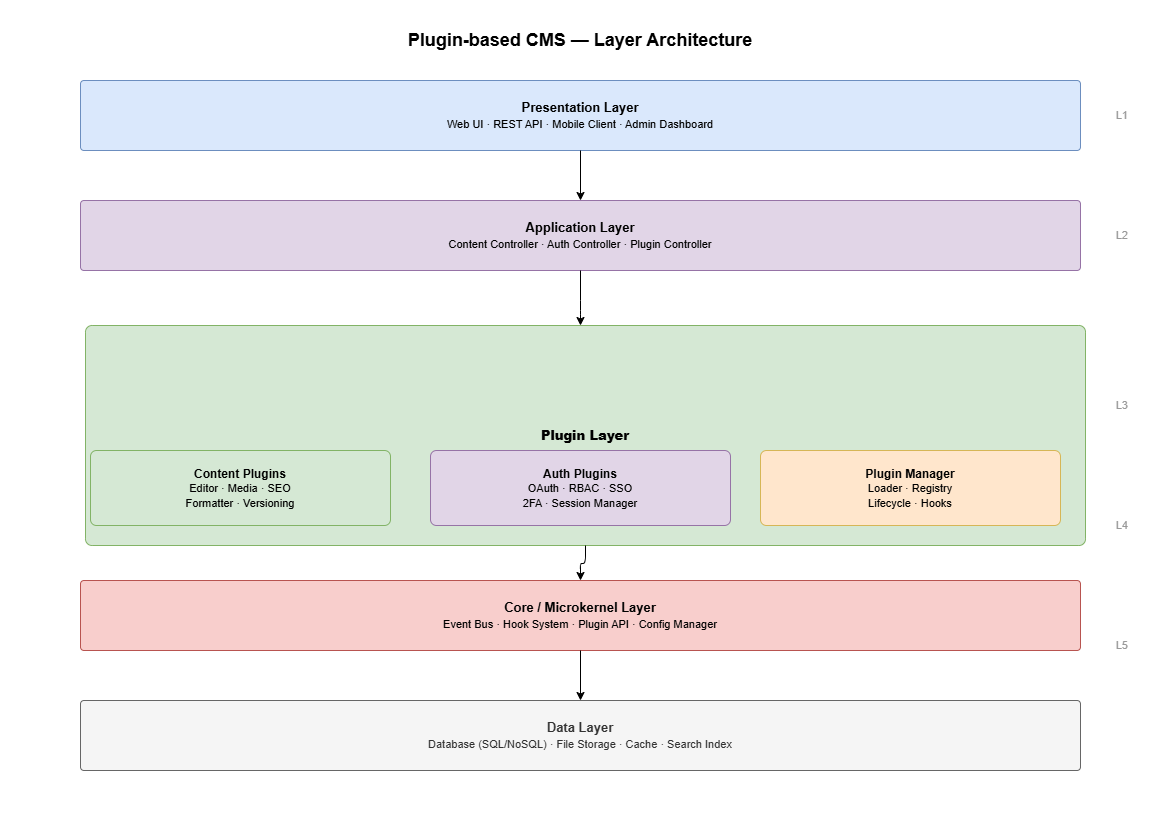

The diagram above was exported from draw.io. Its source (the exported page's mxGraphModel, read from the mxfile embedded in the PNG):
<mxGraphModel dx="1378" dy="808" grid="1" gridSize="10" guides="1" tooltips="1" connect="1" arrows="1" fold="1" page="1" pageScale="1" pageWidth="1169" pageHeight="827" math="0" shadow="0">
  <root>
    <mxCell id="0" />
    <mxCell id="1" parent="0" />
    <mxCell id="title1" parent="1" style="text;html=1;strokeColor=none;fillColor=none;align=center;verticalAlign=middle;whiteSpace=wrap;rounded=0;fontSize=18;fontStyle=1;" value="Plugin-based CMS — Layer Architecture" vertex="1">
      <mxGeometry height="40" width="760" x="200" y="20" as="geometry" />
    </mxCell>
    <mxCell id="L1" parent="1" style="rounded=1;whiteSpace=wrap;html=1;fillColor=#dae8fc;strokeColor=#6c8ebf;fontSize=13;verticalAlign=middle;arcSize=5;" value="&lt;b&gt;Presentation Layer&lt;/b&gt;&lt;br/&gt;&lt;font style=&quot;font-size:11px&quot;&gt;Web UI · REST API · Mobile Client · Admin Dashboard&lt;/font&gt;" vertex="1">
      <mxGeometry height="70" width="1000" x="80" y="80" as="geometry" />
    </mxCell>
    <mxCell id="arr1" edge="1" parent="1" source="L1" style="edgeStyle=orthogonalEdgeStyle;" target="L2">
      <mxGeometry relative="1" as="geometry" />
    </mxCell>
    <mxCell id="L2" parent="1" style="rounded=1;whiteSpace=wrap;html=1;fillColor=#e1d5e7;strokeColor=#9673a6;fontSize=13;verticalAlign=middle;arcSize=5;" value="&lt;b&gt;Application Layer&lt;/b&gt;&lt;br/&gt;&lt;font style=&quot;font-size:11px&quot;&gt;Content Controller · Auth Controller · Plugin Controller&lt;/font&gt;" vertex="1">
      <mxGeometry height="70" width="1000" x="80" y="200" as="geometry" />
    </mxCell>
    <mxCell id="arr2" edge="1" parent="1" source="L2" style="edgeStyle=orthogonalEdgeStyle;" target="L3header">
      <mxGeometry relative="1" as="geometry">
        <Array as="points">
          <mxPoint x="580" y="310" />
          <mxPoint x="580" y="310" />
        </Array>
      </mxGeometry>
    </mxCell>
    <mxCell id="L3header" parent="1" style="rounded=1;whiteSpace=wrap;html=1;fillColor=#d5e8d4;strokeColor=#82b366;fontSize=13;fontStyle=1;arcSize=3;" value="&lt;b&gt;Plugin Layer&lt;/b&gt;" vertex="1">
      <mxGeometry height="220" width="1000" x="85" y="325" as="geometry" />
    </mxCell>
    <mxCell id="L3a" parent="1" style="rounded=1;whiteSpace=wrap;html=1;fillColor=#d5e8d4;strokeColor=#82b366;fontSize=12;verticalAlign=middle;arcSize=8;" value="&lt;b&gt;Content Plugins&lt;/b&gt;&lt;br/&gt;&lt;font style=&quot;font-size:11px&quot;&gt;Editor · Media · SEO&lt;br/&gt;Formatter · Versioning&lt;/font&gt;" vertex="1">
      <mxGeometry height="75" width="300" x="90" y="450" as="geometry" />
    </mxCell>
    <mxCell id="L3b" parent="1" style="rounded=1;whiteSpace=wrap;html=1;fillColor=#e1d5e7;strokeColor=#9673a6;fontSize=12;verticalAlign=middle;arcSize=8;" value="&lt;b&gt;Auth Plugins&lt;/b&gt;&lt;br/&gt;&lt;font style=&quot;font-size:11px&quot;&gt;OAuth · RBAC · SSO&lt;br/&gt;2FA · Session Manager&lt;/font&gt;" vertex="1">
      <mxGeometry height="75" width="300" x="430" y="450" as="geometry" />
    </mxCell>
    <mxCell id="L3c" parent="1" style="rounded=1;whiteSpace=wrap;html=1;fillColor=#ffe6cc;strokeColor=#d6b656;fontSize=12;verticalAlign=middle;arcSize=8;" value="&lt;b&gt;Plugin Manager&lt;/b&gt;&lt;br/&gt;&lt;font style=&quot;font-size:11px&quot;&gt;Loader · Registry&lt;br/&gt;Lifecycle · Hooks&lt;/font&gt;" vertex="1">
      <mxGeometry height="75" width="300" x="760" y="450" as="geometry" />
    </mxCell>
    <mxCell id="arr3" edge="1" parent="1" source="L3header" style="edgeStyle=orthogonalEdgeStyle;entryX=0.5;entryY=0;entryDx=0;entryDy=0;exitX=0.5;exitY=1;exitDx=0;exitDy=0;" target="L4">
      <mxGeometry relative="1" as="geometry">
        <Array as="points">
          <mxPoint x="585" y="563" />
          <mxPoint x="580" y="563" />
        </Array>
        <mxPoint x="580" y="540" as="sourcePoint" />
        <mxPoint x="579.5" y="575" as="targetPoint" />
      </mxGeometry>
    </mxCell>
    <mxCell id="L4" parent="1" style="rounded=1;whiteSpace=wrap;html=1;fillColor=#f8cecc;strokeColor=#b85450;fontSize=13;verticalAlign=middle;arcSize=5;" value="&lt;b&gt;Core / Microkernel Layer&lt;/b&gt;&lt;br/&gt;&lt;font style=&quot;font-size:11px&quot;&gt;Event Bus · Hook System · Plugin API · Config Manager&lt;/font&gt;" vertex="1">
      <mxGeometry height="70" width="1000" x="80" y="580" as="geometry" />
    </mxCell>
    <mxCell id="arr4" edge="1" parent="1" source="L4" style="edgeStyle=orthogonalEdgeStyle;" target="L5">
      <mxGeometry relative="1" as="geometry" />
    </mxCell>
    <mxCell id="L5" parent="1" style="rounded=1;whiteSpace=wrap;html=1;fillColor=#f5f5f5;strokeColor=#666666;fontColor=#333333;fontSize=13;verticalAlign=middle;arcSize=5;" value="&lt;b&gt;Data Layer&lt;/b&gt;&lt;br/&gt;&lt;font style=&quot;font-size:11px&quot;&gt;Database (SQL/NoSQL) · File Storage · Cache · Search Index&lt;/font&gt;" vertex="1">
      <mxGeometry height="70" width="1000" x="80" y="700" as="geometry" />
    </mxCell>
    <mxCell id="lbl1" parent="1" style="text;html=1;strokeColor=none;fillColor=none;align=right;verticalAlign=middle;whiteSpace=wrap;fontSize=11;fontColor=#999999;" value="L1" vertex="1">
      <mxGeometry height="40" width="40" x="1090" y="95" as="geometry" />
    </mxCell>
    <mxCell id="lbl2" parent="1" style="text;html=1;strokeColor=none;fillColor=none;align=right;verticalAlign=middle;whiteSpace=wrap;fontSize=11;fontColor=#999999;" value="L2" vertex="1">
      <mxGeometry height="40" width="40" x="1090" y="215" as="geometry" />
    </mxCell>
    <mxCell id="lbl3" parent="1" style="text;html=1;strokeColor=none;fillColor=none;align=right;verticalAlign=middle;whiteSpace=wrap;fontSize=11;fontColor=#999999;" value="L3" vertex="1">
      <mxGeometry height="40" width="40" x="1090" y="385" as="geometry" />
    </mxCell>
    <mxCell id="lbl4" parent="1" style="text;html=1;strokeColor=none;fillColor=none;align=right;verticalAlign=middle;whiteSpace=wrap;fontSize=11;fontColor=#999999;" value="L4" vertex="1">
      <mxGeometry height="40" width="40" x="1090" y="505" as="geometry" />
    </mxCell>
    <mxCell id="lbl5" parent="1" style="text;html=1;strokeColor=none;fillColor=none;align=right;verticalAlign=middle;whiteSpace=wrap;fontSize=11;fontColor=#999999;" value="L5" vertex="1">
      <mxGeometry height="40" width="40" x="1090" y="625" as="geometry" />
    </mxCell>
  </root>
</mxGraphModel>